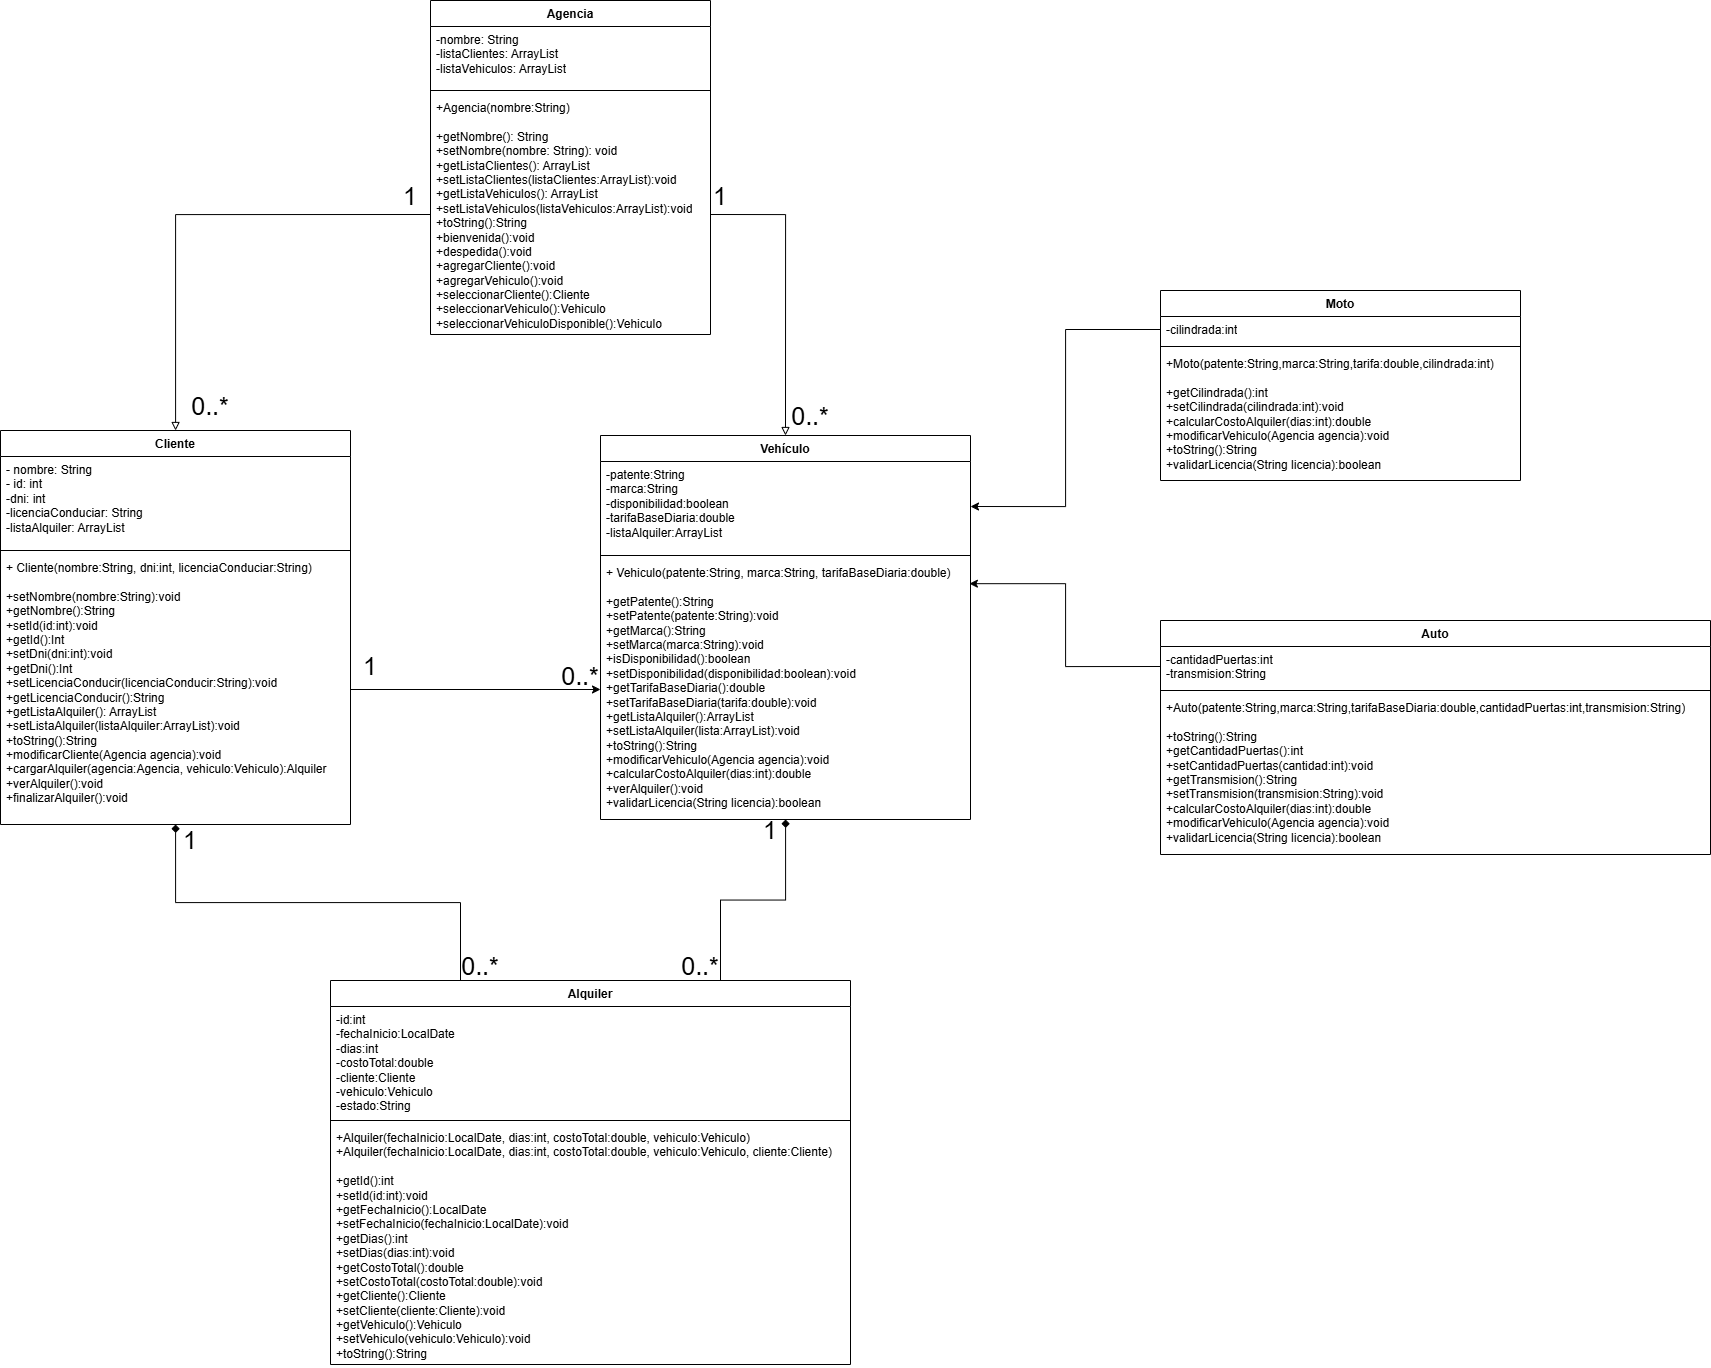

The diagram above was exported from draw.io. Its source (the exported page's mxGraphModel, read from the mxfile embedded in the PNG):
<mxGraphModel dx="3140" dy="2369" grid="1" gridSize="10" guides="1" tooltips="1" connect="1" arrows="1" fold="1" page="1" pageScale="1" pageWidth="827" pageHeight="1169" math="0" shadow="0">
  <root>
    <mxCell id="0" />
    <mxCell id="1" parent="0" />
    <mxCell id="LbW4ydUUlRUhZ2FV60NZ-1" parent="1" style="swimlane;fontStyle=1;align=center;verticalAlign=top;childLayout=stackLayout;horizontal=1;startSize=26;horizontalStack=0;resizeParent=1;resizeParentMax=0;resizeLast=0;collapsible=1;marginBottom=0;whiteSpace=wrap;html=1;" value="Agencia" vertex="1">
      <mxGeometry height="334" width="280" x="340" y="-180" as="geometry" />
    </mxCell>
    <mxCell id="LbW4ydUUlRUhZ2FV60NZ-2" parent="LbW4ydUUlRUhZ2FV60NZ-1" style="text;strokeColor=none;fillColor=none;align=left;verticalAlign=top;spacingLeft=4;spacingRight=4;overflow=hidden;rotatable=0;points=[[0,0.5],[1,0.5]];portConstraint=eastwest;whiteSpace=wrap;html=1;" value="&lt;div&gt;-nombre: String&lt;/div&gt;-listaClientes:&amp;nbsp;ArrayList&lt;div&gt;-listaVehiculos:&amp;nbsp;ArrayList&lt;/div&gt;" vertex="1">
      <mxGeometry height="60" width="280" y="26" as="geometry" />
    </mxCell>
    <mxCell id="LbW4ydUUlRUhZ2FV60NZ-3" parent="LbW4ydUUlRUhZ2FV60NZ-1" style="line;strokeWidth=1;fillColor=none;align=left;verticalAlign=middle;spacingTop=-1;spacingLeft=3;spacingRight=3;rotatable=0;labelPosition=right;points=[];portConstraint=eastwest;strokeColor=inherit;" value="" vertex="1">
      <mxGeometry height="8" width="280" y="86" as="geometry" />
    </mxCell>
    <mxCell id="LbW4ydUUlRUhZ2FV60NZ-4" parent="LbW4ydUUlRUhZ2FV60NZ-1" style="text;strokeColor=none;fillColor=none;align=left;verticalAlign=top;spacingLeft=4;spacingRight=4;overflow=hidden;rotatable=0;points=[[0,0.5],[1,0.5]];portConstraint=eastwest;whiteSpace=wrap;html=1;" value="&lt;div&gt;&lt;span style=&quot;background-color: transparent; color: light-dark(rgb(0, 0, 0), rgb(255, 255, 255));&quot;&gt;+Agencia(nombre:String)&lt;/span&gt;&lt;/div&gt;&lt;div&gt;&lt;br&gt;&lt;/div&gt;+getNombre(): String&lt;br&gt;+setNombre(nombre: String): void&lt;div&gt;+getListaClientes(): ArrayList&lt;/div&gt;&lt;div&gt;+setListaClientes(listaClientes:ArrayList):void&lt;/div&gt;&lt;div&gt;+getListaVehiculos(): ArrayList&lt;/div&gt;&lt;div&gt;+setListaVehiculos(listaVehiculos:ArrayList):void&lt;/div&gt;&lt;div&gt;+toString():String&lt;/div&gt;&lt;div&gt;+bienvenida():void&lt;/div&gt;&lt;div&gt;+despedida():void&lt;/div&gt;&lt;div&gt;+agregarCliente():void&lt;br&gt;+agregarVehiculo():void&lt;/div&gt;&lt;div&gt;+seleccionarCliente():Cliente&lt;/div&gt;&lt;div&gt;+seleccionarVehiculo():Vehiculo&lt;br&gt;+seleccionarVehiculoDisponible():Vehiculo&lt;/div&gt;&lt;div&gt;&lt;br&gt;&lt;/div&gt;" vertex="1">
      <mxGeometry height="240" width="280" y="94" as="geometry" />
    </mxCell>
    <mxCell id="LbW4ydUUlRUhZ2FV60NZ-5" parent="1" style="swimlane;fontStyle=1;align=center;verticalAlign=top;childLayout=stackLayout;horizontal=1;startSize=26;horizontalStack=0;resizeParent=1;resizeParentMax=0;resizeLast=0;collapsible=1;marginBottom=0;whiteSpace=wrap;html=1;" value="Cliente" vertex="1">
      <mxGeometry height="394" width="350" x="-90" y="250" as="geometry" />
    </mxCell>
    <mxCell id="LbW4ydUUlRUhZ2FV60NZ-6" parent="LbW4ydUUlRUhZ2FV60NZ-5" style="text;strokeColor=none;fillColor=none;align=left;verticalAlign=top;spacingLeft=4;spacingRight=4;overflow=hidden;rotatable=0;points=[[0,0.5],[1,0.5]];portConstraint=eastwest;whiteSpace=wrap;html=1;" value="- nombre: String&lt;div&gt;- id: int&lt;/div&gt;&lt;div&gt;-dni: int&lt;/div&gt;&lt;div&gt;-licenciaConduciar: String&lt;/div&gt;&lt;div&gt;-listaAlquiler: ArrayList&lt;/div&gt;" vertex="1">
      <mxGeometry height="90" width="350" y="26" as="geometry" />
    </mxCell>
    <mxCell id="LbW4ydUUlRUhZ2FV60NZ-7" parent="LbW4ydUUlRUhZ2FV60NZ-5" style="line;strokeWidth=1;fillColor=none;align=left;verticalAlign=middle;spacingTop=-1;spacingLeft=3;spacingRight=3;rotatable=0;labelPosition=right;points=[];portConstraint=eastwest;strokeColor=inherit;" value="" vertex="1">
      <mxGeometry height="8" width="350" y="116" as="geometry" />
    </mxCell>
    <mxCell id="LbW4ydUUlRUhZ2FV60NZ-8" parent="LbW4ydUUlRUhZ2FV60NZ-5" style="text;strokeColor=none;fillColor=none;align=left;verticalAlign=top;spacingLeft=4;spacingRight=4;overflow=hidden;rotatable=0;points=[[0,0.5],[1,0.5]];portConstraint=eastwest;whiteSpace=wrap;html=1;" value="+ Cliente(nombre:String, dni:int, licenciaConduciar:String)&lt;div&gt;&lt;br&gt;&lt;/div&gt;&lt;div&gt;+setNombre(nombre:String):void&lt;/div&gt;&lt;div&gt;+getNombre():String&lt;/div&gt;&lt;div&gt;+setId(id:int):void&lt;/div&gt;&lt;div&gt;+getId():Int&lt;/div&gt;&lt;div&gt;&lt;div&gt;+setDni(dni:int):void&lt;/div&gt;&lt;div&gt;+getDni():Int&lt;/div&gt;&lt;/div&gt;&lt;div&gt;&lt;div&gt;+setLicenciaConducir(licenciaConducir:String):void&lt;/div&gt;&lt;div&gt;+getLicenciaConducir():String&lt;/div&gt;&lt;/div&gt;&lt;div&gt;&lt;div&gt;+getListaAlquiler(): ArrayList&lt;/div&gt;&lt;div&gt;+setListaAlquiler(listaAlquiler:ArrayList):void&lt;/div&gt;&lt;/div&gt;&lt;div&gt;+toString():String&lt;/div&gt;&lt;div&gt;+modificarCliente(Agencia agencia):void&lt;/div&gt;&lt;div&gt;+cargarAlquiler(agencia:Agencia, vehiculo:Vehiculo):Alquiler&lt;/div&gt;&lt;div&gt;+verAlquiler():void&lt;/div&gt;&lt;div&gt;+finalizarAlquiler():void&lt;/div&gt;&lt;div&gt;&lt;br&gt;&lt;/div&gt;" vertex="1">
      <mxGeometry height="270" width="350" y="124" as="geometry" />
    </mxCell>
    <mxCell id="LbW4ydUUlRUhZ2FV60NZ-9" parent="1" style="swimlane;fontStyle=1;align=center;verticalAlign=top;childLayout=stackLayout;horizontal=1;startSize=26;horizontalStack=0;resizeParent=1;resizeParentMax=0;resizeLast=0;collapsible=1;marginBottom=0;whiteSpace=wrap;html=1;" value="Vehículo" vertex="1">
      <mxGeometry height="384" width="370" x="510" y="255" as="geometry" />
    </mxCell>
    <mxCell id="LbW4ydUUlRUhZ2FV60NZ-10" parent="LbW4ydUUlRUhZ2FV60NZ-9" style="text;strokeColor=none;fillColor=none;align=left;verticalAlign=top;spacingLeft=4;spacingRight=4;overflow=hidden;rotatable=0;points=[[0,0.5],[1,0.5]];portConstraint=eastwest;whiteSpace=wrap;html=1;" value="-patente:String&lt;div&gt;-marca:String&lt;/div&gt;&lt;div&gt;-disponibilidad:boolean&lt;/div&gt;&lt;div&gt;-tarifaBaseDiaria:double&lt;/div&gt;&lt;div&gt;-listaAlquiler:ArrayList&lt;/div&gt;" vertex="1">
      <mxGeometry height="90" width="370" y="26" as="geometry" />
    </mxCell>
    <mxCell id="LbW4ydUUlRUhZ2FV60NZ-11" parent="LbW4ydUUlRUhZ2FV60NZ-9" style="line;strokeWidth=1;fillColor=none;align=left;verticalAlign=middle;spacingTop=-1;spacingLeft=3;spacingRight=3;rotatable=0;labelPosition=right;points=[];portConstraint=eastwest;strokeColor=inherit;" value="" vertex="1">
      <mxGeometry height="8" width="370" y="116" as="geometry" />
    </mxCell>
    <mxCell id="LbW4ydUUlRUhZ2FV60NZ-12" parent="LbW4ydUUlRUhZ2FV60NZ-9" style="text;strokeColor=none;fillColor=none;align=left;verticalAlign=top;spacingLeft=4;spacingRight=4;overflow=hidden;rotatable=0;points=[[0,0.5],[1,0.5]];portConstraint=eastwest;whiteSpace=wrap;html=1;" value="+ Vehiculo(patente:String, marca:String, tarifaBaseDiaria:double)&lt;div&gt;&lt;br&gt;&lt;div&gt;+getPatente():String&lt;/div&gt;&lt;/div&gt;&lt;div&gt;+setPatente(patente:String):void&lt;/div&gt;&lt;div&gt;+getMarca():String&lt;/div&gt;&lt;div&gt;+setMarca(marca:String):void&lt;/div&gt;&lt;div&gt;+isDisponibilidad():boolean&lt;/div&gt;&lt;div&gt;+setDisponibilidad(disponibilidad:boolean):void&lt;/div&gt;&lt;div&gt;+getTarifaBaseDiaria():double&lt;/div&gt;&lt;div&gt;+setTarifaBaseDiaria(tarifa:double):void&lt;/div&gt;&lt;div&gt;+getListaAlquiler():ArrayList&lt;/div&gt;&lt;div&gt;+setListaAlquiler(lista:ArrayList):void&lt;/div&gt;&lt;div&gt;+toString():String&lt;/div&gt;&lt;div&gt;+modificarVehiculo(Agencia agencia):void&lt;/div&gt;&lt;div&gt;+calcularCostoAlquiler(dias:int):double&lt;/div&gt;&lt;div&gt;+verAlquiler():void&lt;/div&gt;&lt;div&gt;+validarLicencia(String licencia):boolean&lt;/div&gt;" vertex="1">
      <mxGeometry height="260" width="370" y="124" as="geometry" />
    </mxCell>
    <mxCell id="LbW4ydUUlRUhZ2FV60NZ-13" edge="1" parent="1" source="LbW4ydUUlRUhZ2FV60NZ-4" style="edgeStyle=orthogonalEdgeStyle;rounded=0;orthogonalLoop=1;jettySize=auto;html=1;exitX=0;exitY=0.5;exitDx=0;exitDy=0;endArrow=block;endFill=0;" target="LbW4ydUUlRUhZ2FV60NZ-5">
      <mxGeometry relative="1" as="geometry" />
    </mxCell>
    <mxCell id="LbW4ydUUlRUhZ2FV60NZ-14" edge="1" parent="1" source="LbW4ydUUlRUhZ2FV60NZ-4" style="edgeStyle=orthogonalEdgeStyle;rounded=0;orthogonalLoop=1;jettySize=auto;html=1;exitX=1;exitY=0.5;exitDx=0;exitDy=0;entryX=0.5;entryY=0;entryDx=0;entryDy=0;endArrow=block;endFill=0;" target="LbW4ydUUlRUhZ2FV60NZ-9">
      <mxGeometry relative="1" as="geometry" />
    </mxCell>
    <mxCell id="LbW4ydUUlRUhZ2FV60NZ-15" parent="1" style="swimlane;fontStyle=1;align=center;verticalAlign=top;childLayout=stackLayout;horizontal=1;startSize=26;horizontalStack=0;resizeParent=1;resizeParentMax=0;resizeLast=0;collapsible=1;marginBottom=0;whiteSpace=wrap;html=1;" value="Moto" vertex="1">
      <mxGeometry height="190" width="360" x="1070" y="110" as="geometry" />
    </mxCell>
    <mxCell id="LbW4ydUUlRUhZ2FV60NZ-16" parent="LbW4ydUUlRUhZ2FV60NZ-15" style="text;strokeColor=none;fillColor=none;align=left;verticalAlign=top;spacingLeft=4;spacingRight=4;overflow=hidden;rotatable=0;points=[[0,0.5],[1,0.5]];portConstraint=eastwest;whiteSpace=wrap;html=1;" value="-cilindrada:int" vertex="1">
      <mxGeometry height="26" width="360" y="26" as="geometry" />
    </mxCell>
    <mxCell id="LbW4ydUUlRUhZ2FV60NZ-17" parent="LbW4ydUUlRUhZ2FV60NZ-15" style="line;strokeWidth=1;fillColor=none;align=left;verticalAlign=middle;spacingTop=-1;spacingLeft=3;spacingRight=3;rotatable=0;labelPosition=right;points=[];portConstraint=eastwest;strokeColor=inherit;" value="" vertex="1">
      <mxGeometry height="8" width="360" y="52" as="geometry" />
    </mxCell>
    <mxCell id="LbW4ydUUlRUhZ2FV60NZ-18" parent="LbW4ydUUlRUhZ2FV60NZ-15" style="text;strokeColor=none;fillColor=none;align=left;verticalAlign=top;spacingLeft=4;spacingRight=4;overflow=hidden;rotatable=0;points=[[0,0.5],[1,0.5]];portConstraint=eastwest;whiteSpace=wrap;html=1;" value="+Moto(patente:String,marca:String,tarifa:double,cilindrada:int)&lt;div&gt;&lt;br&gt;&lt;/div&gt;&lt;div&gt;+getCilindrada():int&lt;/div&gt;&lt;div&gt;+setCilindrada(cilindrada:int):void&lt;/div&gt;&lt;div&gt;+calcularCostoAlquiler(dias:int):double&lt;/div&gt;&lt;div&gt;+modificarVehiculo(Agencia agencia):void&lt;/div&gt;&lt;div&gt;+toString():String&lt;/div&gt;&lt;div&gt;&lt;/div&gt;+validarLicencia(String licencia):boolean" vertex="1">
      <mxGeometry height="130" width="360" y="60" as="geometry" />
    </mxCell>
    <mxCell id="LbW4ydUUlRUhZ2FV60NZ-19" parent="1" style="swimlane;fontStyle=1;align=center;verticalAlign=top;childLayout=stackLayout;horizontal=1;startSize=26;horizontalStack=0;resizeParent=1;resizeParentMax=0;resizeLast=0;collapsible=1;marginBottom=0;whiteSpace=wrap;html=1;" value="Auto" vertex="1">
      <mxGeometry height="234" width="550" x="1070" y="440" as="geometry" />
    </mxCell>
    <mxCell id="LbW4ydUUlRUhZ2FV60NZ-20" parent="LbW4ydUUlRUhZ2FV60NZ-19" style="text;strokeColor=none;fillColor=none;align=left;verticalAlign=top;spacingLeft=4;spacingRight=4;overflow=hidden;rotatable=0;points=[[0,0.5],[1,0.5]];portConstraint=eastwest;whiteSpace=wrap;html=1;" value="-cantidadPuertas:int&lt;div&gt;-transmision:String&lt;/div&gt;" vertex="1">
      <mxGeometry height="40" width="550" y="26" as="geometry" />
    </mxCell>
    <mxCell id="LbW4ydUUlRUhZ2FV60NZ-21" parent="LbW4ydUUlRUhZ2FV60NZ-19" style="line;strokeWidth=1;fillColor=none;align=left;verticalAlign=middle;spacingTop=-1;spacingLeft=3;spacingRight=3;rotatable=0;labelPosition=right;points=[];portConstraint=eastwest;strokeColor=inherit;" value="" vertex="1">
      <mxGeometry height="8" width="550" y="66" as="geometry" />
    </mxCell>
    <mxCell id="LbW4ydUUlRUhZ2FV60NZ-22" parent="LbW4ydUUlRUhZ2FV60NZ-19" style="text;strokeColor=none;fillColor=none;align=left;verticalAlign=top;spacingLeft=4;spacingRight=4;overflow=hidden;rotatable=0;points=[[0,0.5],[1,0.5]];portConstraint=eastwest;whiteSpace=wrap;html=1;" value="+Auto(patente:String,marca:String,tarifaBaseDiaria:double,cantidadPuertas:int,transmision:String)&lt;div&gt;&lt;br&gt;&lt;/div&gt;&lt;div&gt;+toString():String&lt;/div&gt;&lt;div&gt;+getCantidadPuertas():int&lt;/div&gt;&lt;div&gt;+setCantidadPuertas(cantidad:int):void&lt;/div&gt;&lt;div&gt;+getTransmision():String&lt;/div&gt;&lt;div&gt;+setTransmision(transmision:String):void&lt;/div&gt;&lt;div&gt;+calcularCostoAlquiler(dias:int):double&lt;/div&gt;&lt;div&gt;+modificarVehiculo(Agencia agencia):void&lt;/div&gt;&lt;div&gt;+validarLicencia(String licencia):boolean&lt;/div&gt;" vertex="1">
      <mxGeometry height="160" width="550" y="74" as="geometry" />
    </mxCell>
    <mxCell id="LbW4ydUUlRUhZ2FV60NZ-23" edge="1" parent="1" source="LbW4ydUUlRUhZ2FV60NZ-16" style="edgeStyle=orthogonalEdgeStyle;rounded=0;orthogonalLoop=1;jettySize=auto;html=1;exitX=0;exitY=0.5;exitDx=0;exitDy=0;entryX=1;entryY=0.5;entryDx=0;entryDy=0;" target="LbW4ydUUlRUhZ2FV60NZ-10">
      <mxGeometry relative="1" as="geometry" />
    </mxCell>
    <mxCell id="LbW4ydUUlRUhZ2FV60NZ-24" edge="1" parent="1" source="LbW4ydUUlRUhZ2FV60NZ-20" style="edgeStyle=orthogonalEdgeStyle;rounded=0;orthogonalLoop=1;jettySize=auto;html=1;exitX=0;exitY=0.5;exitDx=0;exitDy=0;entryX=0.997;entryY=0.093;entryDx=0;entryDy=0;entryPerimeter=0;" target="LbW4ydUUlRUhZ2FV60NZ-12">
      <mxGeometry relative="1" as="geometry" />
    </mxCell>
    <mxCell id="LbW4ydUUlRUhZ2FV60NZ-25" edge="1" parent="1" source="LbW4ydUUlRUhZ2FV60NZ-27" style="edgeStyle=orthogonalEdgeStyle;rounded=0;orthogonalLoop=1;jettySize=auto;html=1;exitX=0.75;exitY=0;exitDx=0;exitDy=0;endArrow=diamond;endFill=1;" target="LbW4ydUUlRUhZ2FV60NZ-9">
      <mxGeometry relative="1" as="geometry" />
    </mxCell>
    <mxCell id="LbW4ydUUlRUhZ2FV60NZ-26" edge="1" parent="1" source="LbW4ydUUlRUhZ2FV60NZ-27" style="edgeStyle=orthogonalEdgeStyle;rounded=0;orthogonalLoop=1;jettySize=auto;html=1;exitX=0.25;exitY=0;exitDx=0;exitDy=0;endArrow=diamond;endFill=1;" target="LbW4ydUUlRUhZ2FV60NZ-5">
      <mxGeometry relative="1" as="geometry" />
    </mxCell>
    <mxCell id="LbW4ydUUlRUhZ2FV60NZ-27" parent="1" style="swimlane;fontStyle=1;align=center;verticalAlign=top;childLayout=stackLayout;horizontal=1;startSize=26;horizontalStack=0;resizeParent=1;resizeParentMax=0;resizeLast=0;collapsible=1;marginBottom=0;whiteSpace=wrap;html=1;" value="Alquiler" vertex="1">
      <mxGeometry height="384" width="520" x="240" y="800" as="geometry" />
    </mxCell>
    <mxCell id="LbW4ydUUlRUhZ2FV60NZ-28" parent="LbW4ydUUlRUhZ2FV60NZ-27" style="text;strokeColor=none;fillColor=none;align=left;verticalAlign=top;spacingLeft=4;spacingRight=4;overflow=hidden;rotatable=0;points=[[0,0.5],[1,0.5]];portConstraint=eastwest;whiteSpace=wrap;html=1;" value="-id:int&lt;div&gt;-fechaInicio:LocalDate&lt;/div&gt;&lt;div&gt;-dias:int&lt;/div&gt;&lt;div&gt;-costoTotal:double&lt;/div&gt;&lt;div&gt;-cliente:Cliente&lt;/div&gt;&lt;div&gt;-vehiculo:Vehiculo&lt;/div&gt;&lt;div&gt;-estado:String&lt;/div&gt;" vertex="1">
      <mxGeometry height="110" width="520" y="26" as="geometry" />
    </mxCell>
    <mxCell id="LbW4ydUUlRUhZ2FV60NZ-29" parent="LbW4ydUUlRUhZ2FV60NZ-27" style="line;strokeWidth=1;fillColor=none;align=left;verticalAlign=middle;spacingTop=-1;spacingLeft=3;spacingRight=3;rotatable=0;labelPosition=right;points=[];portConstraint=eastwest;strokeColor=inherit;" value="" vertex="1">
      <mxGeometry height="8" width="520" y="136" as="geometry" />
    </mxCell>
    <mxCell id="LbW4ydUUlRUhZ2FV60NZ-30" parent="LbW4ydUUlRUhZ2FV60NZ-27" style="text;strokeColor=none;fillColor=none;align=left;verticalAlign=top;spacingLeft=4;spacingRight=4;overflow=hidden;rotatable=0;points=[[0,0.5],[1,0.5]];portConstraint=eastwest;whiteSpace=wrap;html=1;" value="+Alquiler(fechaInicio:LocalDate, dias:int, costoTotal:double, vehiculo:Vehiculo)&lt;div&gt;+Alquiler(fechaInicio:LocalDate, dias:int, costoTotal:double, vehiculo:Vehiculo, cliente:Cliente)&lt;/div&gt;&lt;div&gt;&lt;br&gt;&lt;/div&gt;&lt;div&gt;+getId():int&lt;/div&gt;&lt;div&gt;+setId(id:int):void&lt;/div&gt;&lt;div&gt;+getFechaInicio():LocalDate&lt;/div&gt;&lt;div&gt;+setFechaInicio(fechaInicio:LocalDate):void&lt;/div&gt;&lt;div&gt;+getDias():int&lt;br&gt;+setDias(dias:int):void&lt;/div&gt;&lt;div&gt;+getCostoTotal():double&lt;/div&gt;&lt;div&gt;+setCostoTotal(costoTotal:double):void&lt;/div&gt;&lt;div&gt;+getCliente():Cliente&lt;/div&gt;&lt;div&gt;+setCliente(cliente:Cliente):void&lt;/div&gt;&lt;div&gt;+getVehiculo():Vehiculo&lt;/div&gt;&lt;div&gt;+setVehiculo(vehiculo:Vehiculo):void&lt;/div&gt;&lt;div&gt;+toString():String&lt;/div&gt;" vertex="1">
      <mxGeometry height="240" width="520" y="144" as="geometry" />
    </mxCell>
    <mxCell id="_xnWW_BTzrXXm3DrG-Ta-2" parent="1" style="text;html=1;whiteSpace=wrap;strokeColor=none;fillColor=none;align=center;verticalAlign=middle;rounded=0;" value="&lt;font style=&quot;font-size: 25px;&quot;&gt;0..*&lt;/font&gt;" vertex="1">
      <mxGeometry height="30" width="60" x="90" y="210" as="geometry" />
    </mxCell>
    <mxCell id="_xnWW_BTzrXXm3DrG-Ta-3" parent="1" style="text;html=1;whiteSpace=wrap;strokeColor=none;fillColor=none;align=center;verticalAlign=middle;rounded=0;" value="&lt;font style=&quot;font-size: 25px;&quot;&gt;1&lt;/font&gt;" vertex="1">
      <mxGeometry height="30" width="60" x="290" as="geometry" />
    </mxCell>
    <mxCell id="_xnWW_BTzrXXm3DrG-Ta-4" parent="1" style="text;html=1;whiteSpace=wrap;strokeColor=none;fillColor=none;align=center;verticalAlign=middle;rounded=0;" value="&lt;font style=&quot;font-size: 25px;&quot;&gt;1&lt;/font&gt;" vertex="1">
      <mxGeometry height="30" width="60" x="600" as="geometry" />
    </mxCell>
    <mxCell id="_xnWW_BTzrXXm3DrG-Ta-5" parent="1" style="text;html=1;whiteSpace=wrap;strokeColor=none;fillColor=none;align=center;verticalAlign=middle;rounded=0;" value="&lt;font style=&quot;font-size: 25px;&quot;&gt;0..*&lt;/font&gt;" vertex="1">
      <mxGeometry height="30" width="60" x="690" y="220" as="geometry" />
    </mxCell>
    <mxCell id="_xnWW_BTzrXXm3DrG-Ta-6" parent="1" style="text;html=1;whiteSpace=wrap;strokeColor=none;fillColor=none;align=center;verticalAlign=middle;rounded=0;" value="&lt;font style=&quot;font-size: 25px;&quot;&gt;1&lt;/font&gt;" vertex="1">
      <mxGeometry height="30" width="60" x="650" y="634" as="geometry" />
    </mxCell>
    <mxCell id="_xnWW_BTzrXXm3DrG-Ta-8" parent="1" style="text;html=1;whiteSpace=wrap;strokeColor=none;fillColor=none;align=center;verticalAlign=middle;rounded=0;" value="&lt;font style=&quot;font-size: 25px;&quot;&gt;0..*&lt;/font&gt;" vertex="1">
      <mxGeometry height="30" width="60" x="580" y="770" as="geometry" />
    </mxCell>
    <mxCell id="_xnWW_BTzrXXm3DrG-Ta-10" parent="1" style="text;html=1;whiteSpace=wrap;strokeColor=none;fillColor=none;align=center;verticalAlign=middle;rounded=0;" value="&lt;font style=&quot;font-size: 25px;&quot;&gt;0..*&lt;/font&gt;" vertex="1">
      <mxGeometry height="30" width="60" x="360" y="770" as="geometry" />
    </mxCell>
    <mxCell id="_xnWW_BTzrXXm3DrG-Ta-11" parent="1" style="text;html=1;whiteSpace=wrap;strokeColor=none;fillColor=none;align=center;verticalAlign=middle;rounded=0;" value="&lt;font style=&quot;font-size: 25px;&quot;&gt;1&lt;/font&gt;" vertex="1">
      <mxGeometry height="30" width="60" x="70" y="644" as="geometry" />
    </mxCell>
    <mxCell id="BAQpr0SYs0Tpn3yqbocV-1" edge="1" parent="1" source="LbW4ydUUlRUhZ2FV60NZ-8" style="edgeStyle=orthogonalEdgeStyle;rounded=0;orthogonalLoop=1;jettySize=auto;html=1;exitX=1;exitY=0.5;exitDx=0;exitDy=0;" target="LbW4ydUUlRUhZ2FV60NZ-12">
      <mxGeometry relative="1" as="geometry" />
    </mxCell>
    <mxCell id="BAQpr0SYs0Tpn3yqbocV-2" parent="1" style="text;html=1;whiteSpace=wrap;strokeColor=none;fillColor=none;align=center;verticalAlign=middle;rounded=0;" value="&lt;font style=&quot;font-size: 25px;&quot;&gt;0..*&lt;/font&gt;" vertex="1">
      <mxGeometry height="30" width="60" x="460" y="480" as="geometry" />
    </mxCell>
    <mxCell id="BAQpr0SYs0Tpn3yqbocV-3" parent="1" style="text;html=1;whiteSpace=wrap;strokeColor=none;fillColor=none;align=center;verticalAlign=middle;rounded=0;" value="&lt;font style=&quot;font-size: 25px;&quot;&gt;1&lt;/font&gt;" vertex="1">
      <mxGeometry height="30" width="60" x="250" y="470" as="geometry" />
    </mxCell>
  </root>
</mxGraphModel>